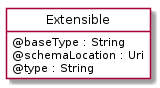

The diagram above was rendered by PlantUML. Its source (embedded in the PNG):
@startuml
hide circle
hide methods
hide stereotype
show <<Enumeration>> stereotype
skinparam class {
   BackgroundColor<<Enumeration>> #E6F5F7
   BackgroundColor<<Ref>> #FFFFE0
   BackgroundColor<<Pivot>> #FFFFFFF
   BackgroundColor<<SimpleType>> #E2F0DA
   BackgroundColor #FCF2E3
}

class Extensible <<Pivot>> {
    @baseType : String
    @schemaLocation : Uri
    @type : String
}


@enduml